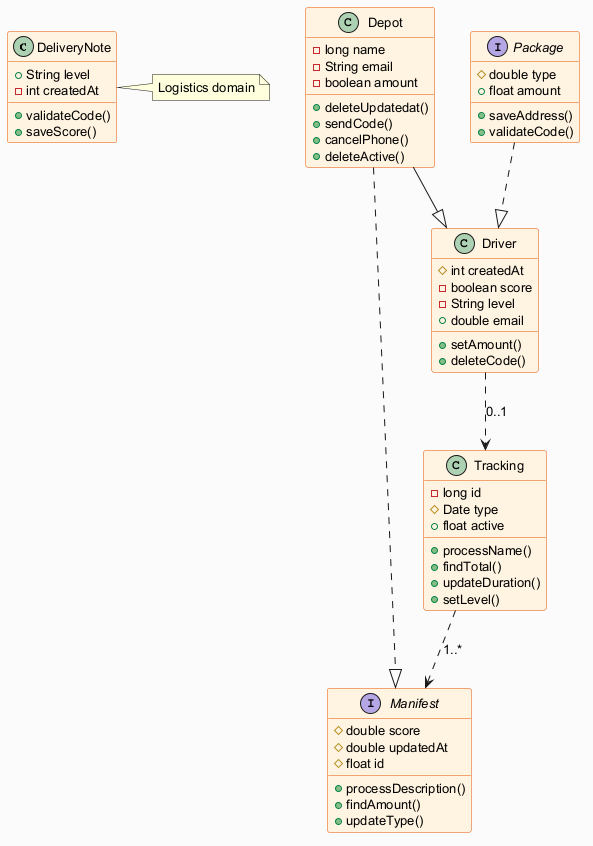

The diagram above was rendered by PlantUML. Its source (embedded in the PNG):
@startuml
skinparam backgroundColor #FAFAFA
skinparam classBackgroundColor #FFF3E0
skinparam classBorderColor #E65100
skinparam defaultFontSize 13
class DeliveryNote {
  +String level
  -int createdAt
  +validateCode()
  +saveScore()
}
class Driver {
  #int createdAt
  -boolean score
  -String level
  +double email
  +setAmount()
  +deleteCode()
}
interface Package {
  #double type
  +float amount
  +saveAddress()
  +validateCode()
}
class Tracking {
  -long id
  #Date type
  +float active
  +processName()
  +findTotal()
  +updateDuration()
  +setLevel()
}
interface Manifest {
  #double score
  #double updatedAt
  #float id
  +processDescription()
  +findAmount()
  +updateType()
}
class Depot {
  -long name
  -String email
  -boolean amount
  +deleteUpdatedat()
  +sendCode()
  +cancelPhone()
  +deleteActive()
}
Tracking ..> Manifest : "1..*"
Depot ..|> Manifest
Depot --|> Driver
Driver ..> Tracking : "0..1"
Package ..|> Driver
note right of DeliveryNote : Logistics domain
@enduml